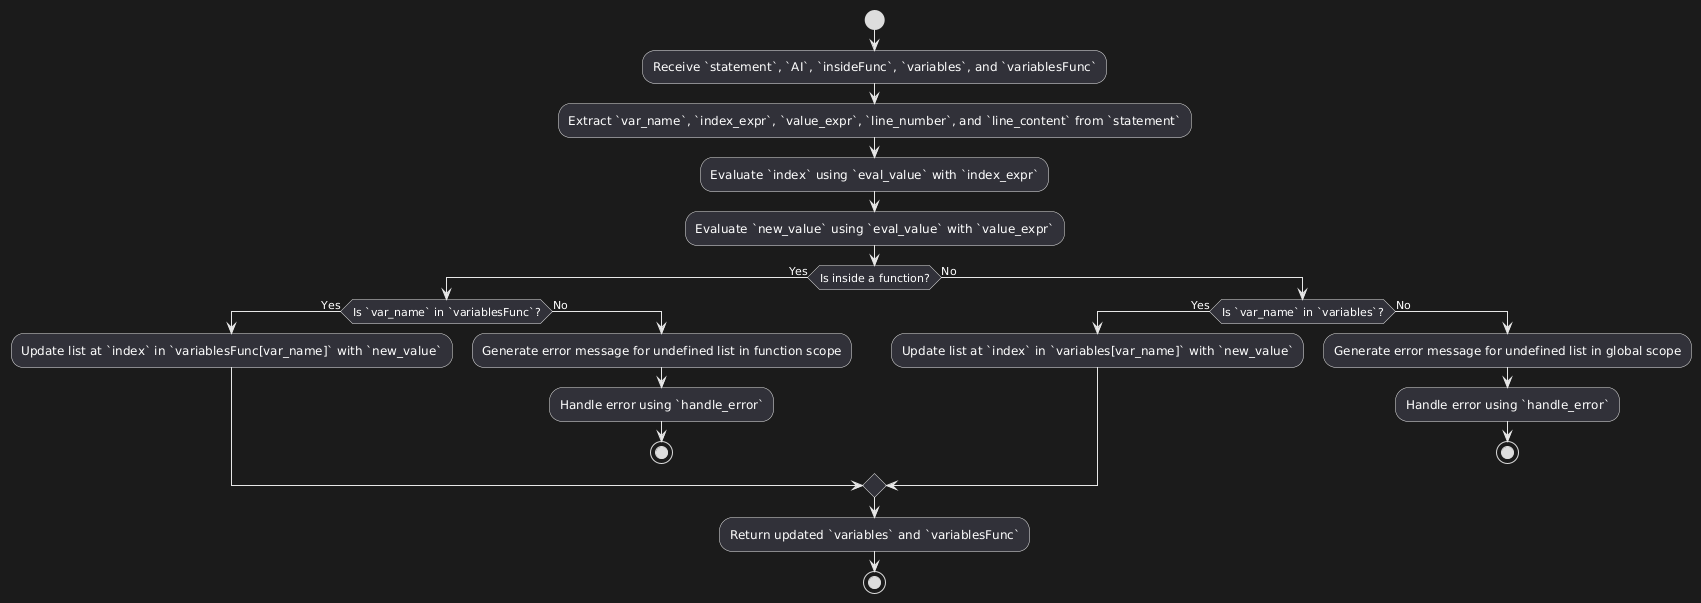

The diagram above was rendered by PlantUML. Its source (embedded in the PNG):
@startuml
start
:Receive `statement`, `AI`, `insideFunc`, `variables`, and `variablesFunc`;

:Extract `var_name`, `index_expr`, `value_expr`, `line_number`, and `line_content` from `statement`;

:Evaluate `index` using `eval_value` with `index_expr`;

:Evaluate `new_value` using `eval_value` with `value_expr`;

if (Is inside a function?) then (Yes)
    if (Is `var_name` in `variablesFunc`?) then (Yes)
        :Update list at `index` in `variablesFunc[var_name]` with `new_value`;
    else (No)
        :Generate error message for undefined list in function scope;
        :Handle error using `handle_error`;
        stop
    endif
else (No)
    if (Is `var_name` in `variables`?) then (Yes)
        :Update list at `index` in `variables[var_name]` with `new_value`;
    else (No)
        :Generate error message for undefined list in global scope;
        :Handle error using `handle_error`;
        stop
    endif
endif

:Return updated `variables` and `variablesFunc`;
stop
@enduml